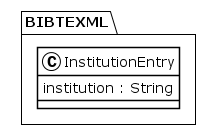

The diagram above was rendered by PlantUML. Its source (embedded in the PNG):
@startuml
!theme plain
package BIBTEXML {
class InstitutionEntry {
	 institution : String
}
}
@enduml